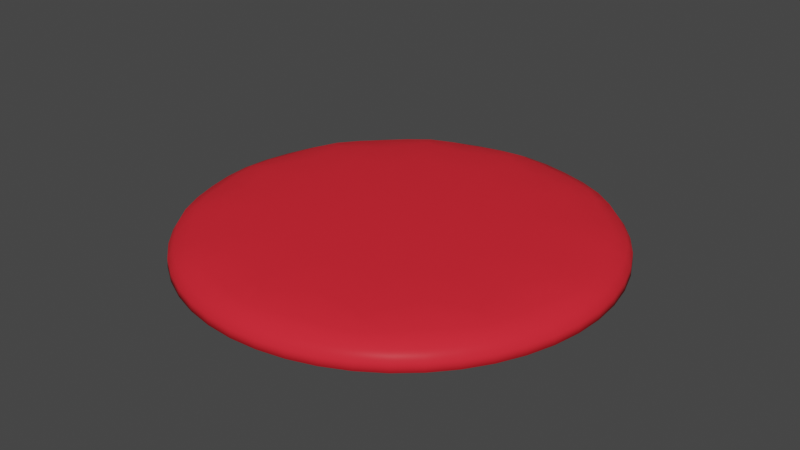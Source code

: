 # Source: FlyingDisc.blend  (saved by Blender 2.91.10; exported with 4.5.12 LTS)
import bpy
from mathutils import Matrix  # noqa: F401  (used for matrix-valued properties, if any)

bpy.ops.wm.read_factory_settings(use_empty=True)
scene = bpy.context.scene
scene.name = 'Scene'

# ---- collections
col_collection = bpy.data.collections.new('Collection'); scene.collection.children.link(col_collection)

# ---- materials (node trees are filled in below, after node groups)
mat_material = bpy.data.materials.new('Material')
mat_material.alpha_threshold = 0.0
mat_material.use_transparent_shadow = False
mat_material.line_color = (0.0, 0.0, 0.0, 1.0)

# ---- material node trees
mat_material.use_nodes = True; mat_material.node_tree.nodes.clear()
_N = mat_material.node_tree.nodes; _L = mat_material.node_tree.links
n0 = _N.new('ShaderNodeOutputMaterial'); n0.name = 'Material Output'; n0.location = (300, 300)
n1 = _N.new('ShaderNodeBsdfPrincipled'); n1.name = 'Principled BSDF'; n1.location = (10, 300)
n1.distribution = 'GGX'
n1.subsurface_method = 'BURLEY'
n1.inputs[0].default_value = (0.8, 0.02389, 0.03757, 1.0)
n1.inputs[2].default_value = 0.4
n1.inputs[3].default_value = 1.45
n1.inputs[13].default_value = 0.05224
n1.inputs[27].default_value = (0.0, 0.0, 0.0, 1.0)
n1.inputs[28].default_value = 1.0
_L.new(n1.outputs[0], n0.inputs[0])
n0.is_active_output = True

# ---- world
world_world = bpy.data.worlds.new('World'); scene.world = world_world
world_world.use_nodes = True; world_world.node_tree.nodes.clear()
_N = world_world.node_tree.nodes; _L = world_world.node_tree.links
n0 = _N.new('ShaderNodeOutputWorld'); n0.name = 'World Output'; n0.location = (300, 300)
n1 = _N.new('ShaderNodeBackground'); n1.name = 'Background'; n1.location = (10, 300)
n1.inputs[0].default_value = (0.05088, 0.05088, 0.05088, 1.0)
_L.new(n1.outputs[0], n0.inputs[0])
n0.is_active_output = True
world_world.color = (0.05088, 0.05088, 0.05088)
world_world.use_sun_shadow = False
world_world.sun_shadow_jitter_overblur = 0.0

# ---- meshes
me_cylinder = bpy.data.meshes.new('Cylinder')
me_cylinder.from_pydata([(0.0, -0.01305, -0.1572), (0.0, 0.01305, -0.1572), (0.07861, -0.01305, -0.1362), (0.07861, 0.01305, -0.1362), (0.1362, -0.01305, -0.07861), (0.1362, 0.01305, -0.07861), (0.1572, -0.01305, 7.451e-09), (0.1572, 0.01305, 6.519e-09), (0.1362, -0.01305, 0.07861), (0.1362, 0.01305, 0.07861), (0.07861, -0.01305, 0.1362), (0.07861, 0.01305, 0.1362), (2.374e-08, -0.01305, 0.1572), (2.374e-08, 0.01305, 0.1572), (-0.07861, -0.01305, 0.1362), (-0.07861, 0.01305, 0.1362), (-0.1362, -0.01305, 0.07861), (-0.1362, 0.01305, 0.07861), (-0.1572, -0.01305, 7.357e-08), (-0.1572, 0.01305, 7.264e-08), (-0.1362, -0.01305, -0.07861), (-0.1362, 0.01305, -0.07861), (-0.07861, -0.01305, -0.1362), (-0.07861, 0.01305, -0.1362), (-9.729e-11, -0.01305, -0.1474), (0.07371, -0.01305, -0.1277), (0.1277, -0.01305, -0.07371), (0.1474, -0.01305, 8.382e-09), (0.1277, -0.01305, 0.07371), (0.07371, -0.01305, 0.1277), (2.216e-08, -0.01305, 0.1474), (-0.07371, -0.01305, 0.1277), (-0.1277, -0.01305, 0.07371), (-0.1474, -0.01305, 7.078e-08), (-0.1277, -0.01305, -0.07371), (-0.07371, -0.01305, -0.1277), (-9.729e-11, 0.01061, -0.1474), (0.07371, 0.01061, -0.1277), (0.1277, 0.01061, -0.07371), (0.1474, 0.01061, 7.451e-09), (0.1277, 0.01061, 0.07371), (0.07371, 0.01061, 0.1277), (2.216e-08, 0.01061, 0.1474), (-0.07371, 0.01061, 0.1277), (-0.1277, 0.01061, 0.07371), (-0.1474, 0.01061, 6.985e-08), (-0.1277, 0.01061, -0.07371), (-0.07371, 0.01061, -0.1277)], [], [(0, 1, 3, 2), (2, 3, 5, 4), (4, 5, 7, 6), (6, 7, 9, 8), (8, 9, 11, 10), (10, 11, 13, 12), (12, 13, 15, 14), (14, 15, 17, 16), (16, 17, 19, 18), (18, 19, 21, 20), (3, 1, 23, 21, 19, 17, 15, 13, 11, 9, 7, 5), (20, 21, 23, 22), (22, 23, 1, 0), (20, 22, 35, 34), (35, 24, 36, 47), (2, 4, 26, 25), (18, 20, 34, 33), (16, 18, 33, 32), (14, 16, 32, 31), (12, 14, 31, 30), (10, 12, 30, 29), (8, 10, 29, 28), (6, 8, 28, 27), (22, 0, 24, 35), (0, 2, 25, 24), (4, 6, 27, 26), (36, 37, 38, 39, 40, 41, 42, 43, 44, 45, 46, 47), (25, 26, 38, 37), (32, 33, 45, 44), (29, 30, 42, 41), (26, 27, 39, 38), (33, 34, 46, 45), (30, 31, 43, 42), (27, 28, 40, 39), (34, 35, 47, 46), (24, 25, 37, 36), (31, 32, 44, 43), (28, 29, 41, 40)])
me_cylinder.polygons.foreach_set('use_smooth', [True] * 38)
_k = {(0, 2): 0.79608, (2, 4): 0.79608, (4, 6): 0.79608, (6, 8): 0.79608, (8, 10): 0.79608, (10, 12): 0.79608, (12, 14): 0.79608, (14, 16): 0.79608, (16, 18): 0.79608, (18, 20): 0.79608, (20, 22): 0.79608, (0, 22): 0.79608, (24, 25): 0.8, (25, 26): 0.8, (26, 27): 0.8, (27, 28): 0.8, (28, 29): 0.8, (29, 30): 0.8, (30, 31): 0.8, (31, 32): 0.8, (32, 33): 0.8, (33, 34): 0.8, (34, 35): 0.8, (24, 35): 0.8}
me_cylinder.attributes.new('crease_edge', 'FLOAT', 'EDGE').data.foreach_set('value', [_k.get((min(e.vertices), max(e.vertices)), 0.0) for e in me_cylinder.edges])
_uv = me_cylinder.uv_layers.new(name='UVMap')
_uv.uv.foreach_set('vector', [1.0, 0.5, 1.0, 1.0, 0.9167, 1.0, 0.9167, 0.5, 0.9167, 0.5, 0.9167, 1.0, 0.8333, 1.0, 0.8333, 0.5, 0.8333, 0.5, 0.8333, 1.0, 0.75, 1.0, 0.75, 0.5, 0.75, 0.5, 0.75, 1.0, 0.6667, 1.0, 0.6667, 0.5, 0.6667, 0.5, 0.6667, 1.0, 0.5833, 1.0, 0.5833, 0.5, 0.5833, 0.5, 0.5833, 1.0, 0.5, 1.0, 0.5, 0.5, 0.5, 0.5, 0.5, 1.0, 0.4167, 1.0, 0.4167, 0.5, 0.4167, 0.5, 0.4167, 1.0, 0.3333, 1.0, 0.3333, 0.5, 0.3333, 0.5, 0.3333, 1.0, 0.25, 1.0, 0.25, 0.5, 0.25, 0.5, 0.25, 1.0, 0.1667, 1.0, 0.1667, 0.5, 0.37, 0.4578, 0.25, 0.49, 0.13, 0.4578, 0.04215, 0.37, 0.01, 0.25, 0.04215, 0.13, 0.13, 0.04215, 0.25, 0.01, 0.37, 0.04215, 0.4578, 0.13, 0.49, 0.25, 0.4578, 0.37, 0.1667, 0.5, 0.1667, 1.0, 0.08333, 1.0, 0.08333, 0.5, 0.08333, 0.5, 0.08333, 1.0, 7.451e-08, 1.0, 7.451e-08, 0.5, 0.1667, 0.5, 0.08333, 0.5, 0.08333, 0.5, 0.1667, 0.5, 0.08333, 0.5, 7.451e-08, 0.5, 7.451e-08, 0.5, 0.08333, 0.5, 0.9167, 0.5, 0.8333, 0.5, 0.8333, 0.5, 0.9167, 0.5, 0.25, 0.5, 0.1667, 0.5, 0.1667, 0.5, 0.25, 0.5, 0.3333, 0.5, 0.25, 0.5, 0.25, 0.5, 0.3333, 0.5, 0.4167, 0.5, 0.3333, 0.5, 0.3333, 0.5, 0.4167, 0.5, 0.5, 0.5, 0.4167, 0.5, 0.4167, 0.5, 0.5, 0.5, 0.5833, 0.5, 0.5, 0.5, 0.5, 0.5, 0.5833, 0.5, 0.6667, 0.5, 0.5833, 0.5, 0.5833, 0.5, 0.6667, 0.5, 0.75, 0.5, 0.6667, 0.5, 0.6667, 0.5, 0.75, 0.5, 0.08333, 0.5, 7.451e-08, 0.5, 7.451e-08, 0.5, 0.08333, 0.5, 1.0, 0.5, 0.9167, 0.5, 0.9167, 0.5, 1.0, 0.5, 0.8333, 0.5, 0.75, 0.5, 0.75, 0.5, 0.8333, 0.5, 0.75, 0.49, 0.87, 0.4578, 0.9578, 0.37, 0.99, 0.25, 0.9578, 0.13, 0.87, 0.04215, 0.75, 0.01, 0.63, 0.04215, 0.5422, 0.13, 0.51, 0.25, 0.5422, 0.37, 0.63, 0.4578, 0.9167, 0.5, 0.8333, 0.5, 0.8333, 0.5, 0.9167, 0.5, 0.3333, 0.5, 0.25, 0.5, 0.25, 0.5, 0.3333, 0.5, 0.5833, 0.5, 0.5, 0.5, 0.5, 0.5, 0.5833, 0.5, 0.8333, 0.5, 0.75, 0.5, 0.75, 0.5, 0.8333, 0.5, 0.25, 0.5, 0.1667, 0.5, 0.1667, 0.5, 0.25, 0.5, 0.5, 0.5, 0.4167, 0.5, 0.4167, 0.5, 0.5, 0.5, 0.75, 0.5, 0.6667, 0.5, 0.6667, 0.5, 0.75, 0.5, 0.1667, 0.5, 0.08333, 0.5, 0.08333, 0.5, 0.1667, 0.5, 1.0, 0.5, 0.9167, 0.5, 0.9167, 0.5, 1.0, 0.5, 0.4167, 0.5, 0.3333, 0.5, 0.3333, 0.5, 0.4167, 0.5, 0.6667, 0.5, 0.5833, 0.5, 0.5833, 0.5, 0.6667, 0.5])
me_cylinder.materials.append(mat_material)
me_cylinder.use_remesh_fix_poles = True
me_cylinder.use_remesh_preserve_attributes = False
me_cylinder.use_mirror_vertex_groups = False
me_cylinder.update()

# ---- objects
ob_cylinder = bpy.data.objects.new('Cylinder', me_cylinder)

# ---- transforms, parenting, visibility, modifiers, constraints
ob_cylinder.location = (0.0, 0.0, 0.0)
ob_cylinder.rotation_euler = (1.571, 0.0, 0.0)
ob_cylinder.lineart.crease_threshold = 0.0
_m = ob_cylinder.modifiers.new('Subdivision', 'SUBSURF')
_m.uv_smooth = 'PRESERVE_CORNERS'

# ---- collection membership
col_collection.objects.link(ob_cylinder)

# ---- scene / render settings (as saved in the file)
scene.frame_start = 1; scene.frame_end = 250; scene.frame_set(1)
scene.render.engine = 'BLENDER_EEVEE_NEXT'
scene.cycles.use_denoising = False
scene.cycles.samples = 128
scene.cycles.sampling_pattern = 'TABULATED_SOBOL'
scene.cycles.use_adaptive_sampling = False
scene.cycles.use_light_tree = False
scene.view_settings.view_transform = 'Filmic'
bpy.context.view_layer.update()

# ---- added for rendering (the .blend has no active camera and no usable light): camera, sun
cam_auto = bpy.data.cameras.new('AutoCamera')
cam_auto.lens = 50.0
cam_auto.sensor_width = 36.0
cam_auto.clip_end = 1000.0
ob_auto_camera = bpy.data.objects.new('AutoCamera', cam_auto)
scene.collection.objects.link(ob_auto_camera)
ob_auto_camera.location = (0.412132, -0.494558, 0.329705)
ob_auto_camera.rotation_euler = (1.09748, -7.21219e-08, 0.694738)
scene.camera = ob_auto_camera
light_auto_sun = bpy.data.lights.new('AutoSun', 'SUN')
light_auto_sun.energy = 3.0
light_auto_sun.angle = 0.0523599
ob_auto_sun = bpy.data.objects.new('AutoSun', light_auto_sun)
scene.collection.objects.link(ob_auto_sun)
ob_auto_sun.rotation_euler = (0.872665, 0.174533, 0.523599)
bpy.context.view_layer.update()
